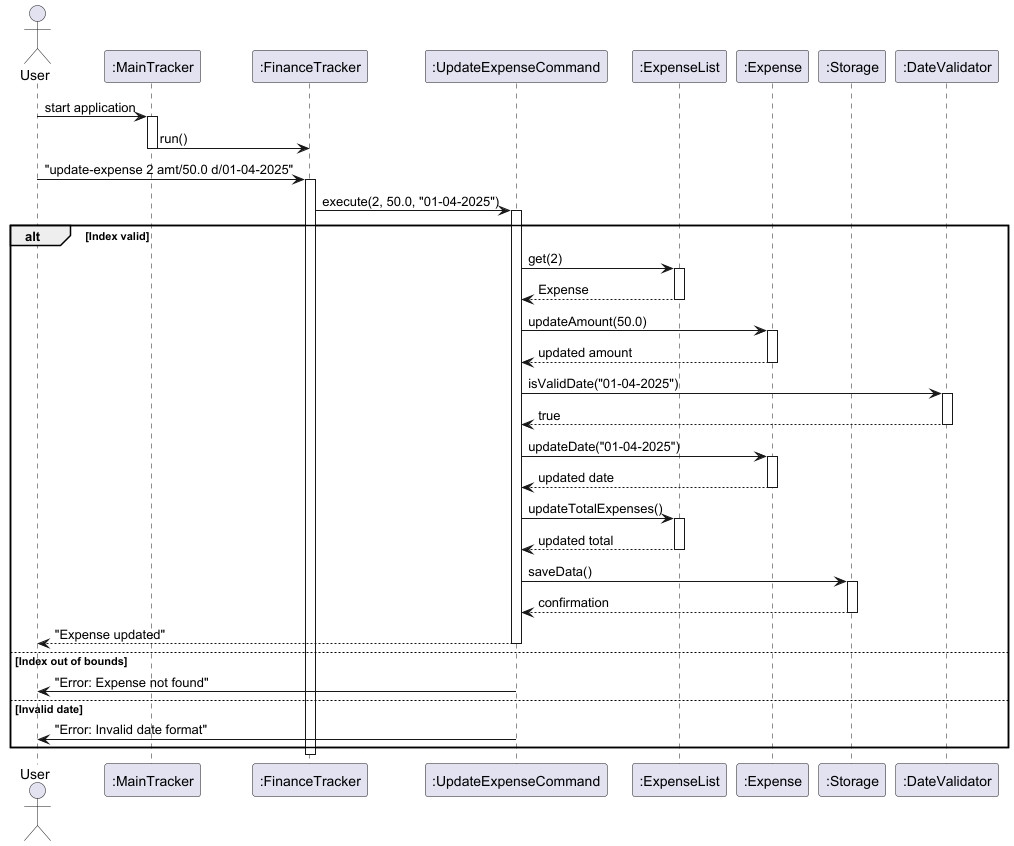

The diagram above was rendered by PlantUML. Its source (embedded in the PNG):
@startuml
actor User
participant ":MainTracker" as Main
participant ":FinanceTracker" as Finance
participant ":UpdateExpenseCommand" as UpdateCmd
participant ":ExpenseList" as ExpenseList
participant ":Expense" as Expense
participant ":Storage" as Storage
participant ":DateValidator" as DateValidator

User -> Main: start application
activate Main
Main -> Finance: run()
deactivate Main

User -> Finance: "update-expense 2 amt/50.0 d/01-04-2025"
activate Finance
Finance -> UpdateCmd: execute(2, 50.0, "01-04-2025")
activate UpdateCmd

alt Index valid
    UpdateCmd -> ExpenseList: get(2)
    activate ExpenseList
    ExpenseList --> UpdateCmd: Expense
    deactivate ExpenseList

    UpdateCmd -> Expense: updateAmount(50.0)
    activate Expense
    Expense --> UpdateCmd: updated amount
    deactivate Expense

    UpdateCmd -> DateValidator: isValidDate("01-04-2025")
    activate DateValidator
    DateValidator --> UpdateCmd: true
    deactivate DateValidator

    UpdateCmd -> Expense: updateDate("01-04-2025")
    activate Expense
    Expense --> UpdateCmd: updated date
    deactivate Expense

    UpdateCmd -> ExpenseList: updateTotalExpenses()
    activate ExpenseList
    ExpenseList --> UpdateCmd: updated total
    deactivate ExpenseList

    UpdateCmd -> Storage: saveData()
    activate Storage
    Storage --> UpdateCmd: confirmation
    deactivate Storage

    UpdateCmd --> User: "Expense updated"
deactivate UpdateCmd

else Index out of bounds
    UpdateCmd -> User: "Error: Expense not found"
    deactivate UpdateCmd
else Invalid date
    UpdateCmd -> User: "Error: Invalid date format"
    deactivate UpdateCmd
end

deactivate Finance
@enduml